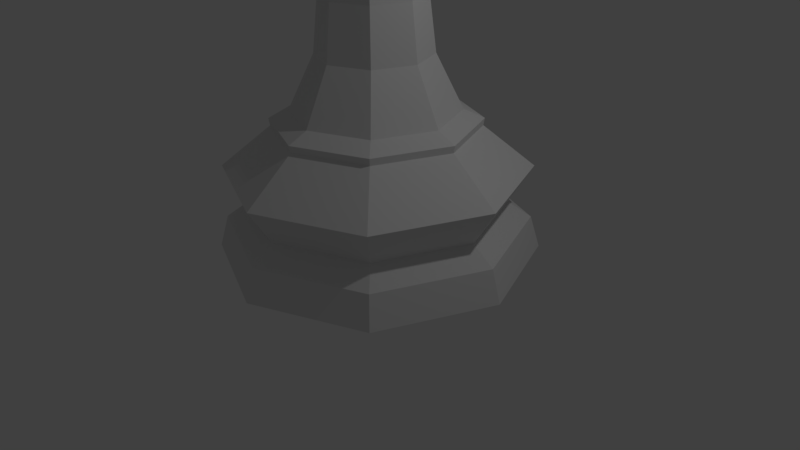 # Source: low-poly-bishop.blend  (saved by Blender 2.77.0; exported with 4.5.12 LTS)
import bpy
from mathutils import Matrix  # noqa: F401  (used for matrix-valued properties, if any)

bpy.ops.wm.read_factory_settings(use_empty=True)
scene = bpy.context.scene
scene.name = 'Scene'

# ---- collections
col_collection_1 = bpy.data.collections.new('Collection 1'); scene.collection.children.link(col_collection_1)

# ---- world
world_world = bpy.data.worlds.new('World'); scene.world = world_world
world_world.color = (0.05088, 0.05088, 0.05088)
world_world.use_sun_shadow = False
world_world.sun_shadow_jitter_overblur = 0.0
world_world.cycles.sampling_method = 'MANUAL'

# ---- cameras
cam_camera = bpy.data.cameras.new('Camera')
cam_camera.clip_end = 100.0
cam_camera.lens = 35.0
cam_camera.sensor_width = 32.0
cam_camera.sensor_height = 18.0
cam_camera.ortho_scale = 7.314
cam_camera.dof.focus_distance = 0.0
cam_camera.dof.aperture_fstop = 128.0

# ---- lights
light_lamp = bpy.data.lights.new('Lamp', 'POINT')
light_lamp.transmission_factor = 0.0
light_lamp.cutoff_distance = 30.0
light_lamp.energy = 100.0
light_lamp.shadow_buffer_clip_start = 1.001
light_lamp.shadow_soft_size = 0.1
light_lamp.shadow_maximum_resolution = 0.006
light_lamp.use_absolute_resolution = True

# ---- meshes
me_sphere_001 = bpy.data.meshes.new('Sphere.001')
me_sphere_001.from_pydata([(-0.1282, 0.0, 1.315), (-0.1912, 0.0, 1.163), (-0.1282, 0.0, 1.011), (-0.08364, 0.1075, 1.315), (-0.1282, 0.1521, 1.163), (-0.08364, 0.1075, 1.011), (0.02389, 0.1521, 1.315), (0.02389, 0.2151, 1.163), (0.02389, 0.1521, 1.011), (0.1314, 0.1075, 1.315), (0.176, 0.1521, 1.163), (0.1314, 0.1075, 1.011), (0.176, 6.885e-09, 1.315), (0.239, 4.758e-10, 1.163), (0.176, 6.885e-09, 1.011), (0.1314, -0.1075, 1.315), (0.176, -0.1521, 1.163), (0.1314, -0.1075, 1.011), (0.02389, 0.0, 0.9481), (0.02389, -0.1521, 1.315), (0.02389, -0.2151, 1.163), (0.02389, -0.1521, 1.011), (0.02389, -1.329e-08, 1.378), (-0.08364, -0.1075, 1.315), (-0.1282, -0.1521, 1.163), (-0.08364, -0.1075, 1.011), (-0.7071, 0.0, 0.2809), (-0.5484, 0.0, 0.4361), (-0.5532, 0.3717, 0.2809), (-1.0, 0.0, -0.4452), (-0.5595, 0.558, 0.07377), (-0.7071, 0.7071, -0.4452), (-0.5532, -0.3717, 0.2809), (-0.8924, -1.269e-08, -1.299), (-0.6311, 0.6311, -1.299), (-0.7071, -0.7071, -0.4452), (-0.5594, -0.5594, 0.07263), (-0.5191, 0.7472, -0.3517), (-0.4945, 0.7952, -0.4452), (-0.4318, 0.4326, -1.561), (-0.6107, 4.295e-07, -1.561), (-0.6311, -0.6311, -1.299), (-0.4317, 0.7911, -0.6841), (-0.3123, 0.8176, -0.866), (-0.1816, 0.8717, -0.866), (-0.06224, 0.9441, -0.6841), (5.215e-08, 0.9997, -0.4475), (8.941e-08, 0.8924, -1.299), (-0.4945, -0.7952, -0.4452), (-0.5191, -0.7472, -0.3517), (5.96e-08, 0.6118, -1.561), (-0.4706, 0.4715, -1.737), (-0.6655, 4.759e-07, -1.737), (-0.4318, -0.4326, -1.561), (8.941e-08, -0.8924, -1.299), (5.215e-08, -0.9997, -0.4475), (-0.06224, -0.9441, -0.6841), (-0.1816, -0.8717, -0.866), (-0.3123, -0.8176, -0.866), (-0.4317, -0.7911, -0.6841), (0.7071, 0.7071, -0.4452), (0.6311, 0.6311, -1.299), (0.4318, 0.4326, -1.561), (5.215e-08, 0.6668, -1.737), (-0.6661, 0.6673, -1.943), (-0.9419, 6.608e-07, -1.943), (-0.4706, -0.4715, -1.737), (-1.416e-07, -0.6118, -1.561), (0.6311, -0.6311, -1.299), (0.7071, -0.7071, -0.4452), (0.05923, 0.6826, 0.2809), (0.5, 0.5, 0.2809), (0.02521, 0.9518, -0.3517), (0.06559, 0.7635, 0.07377), (1.0, 2.213e-09, -0.4452), (0.8924, 2.771e-08, -1.299), (0.6107, -1.151e-07, -1.561), (0.4706, 0.4715, -1.737), (3.725e-08, 0.9438, -1.943), (-0.6546, 0.6559, -2.15), (-0.9258, 6.421e-07, -2.15), (-0.6661, -0.6673, -1.943), (-1.639e-07, -0.6668, -1.737), (0.4318, -0.4326, -1.561), (0.5, -0.5, 0.2809), (0.05923, -0.6826, 0.2809), (0.06559, -0.7635, 0.07377), (0.02521, -0.9518, -0.3517), (3.725e-08, 0.1489, 0.8265), (2.235e-08, 0.0, 0.972), (0.05193, 0.4424, 0.5186), (0.7071, 3.201e-08, 0.2809), (0.6655, -1.176e-07, -1.737), (0.6661, 0.6673, -1.943), (3.725e-08, 0.9276, -2.15), (-0.8961, 0.8979, -2.383), (-1.267, 8.732e-07, -2.383), (-0.6546, -0.6559, -2.15), (-2.682e-07, -0.9438, -1.943), (0.4706, -0.4715, -1.737), (3.725e-08, -0.1489, 0.8265), (0.05193, -0.4424, 0.5186), (-0.02567, 0.02567, 0.9365), (-0.01341, 0.06195, 0.906), (0.9419, -1.793e-07, -1.943), (0.6546, 0.6559, -2.15), (2.98e-08, 1.27, -2.383), (-0.433, 0.4338, -2.676), (-0.6124, 4.333e-07, -2.676), (-0.8961, -0.8979, -2.383), (-2.608e-07, -0.9276, -2.15), (0.6661, -0.6673, -1.943), (-0.02567, -0.02567, 0.9365), (-0.01341, -0.06195, 0.906), (-0.02867, 0.0, 0.944), (0.9258, -1.835e-07, -2.15), (0.8961, 0.8979, -2.383), (5.215e-08, 0.6136, -2.676), (-0.4442, 0.4451, -3.429), (-0.6282, 4.438e-07, -3.429), (-0.433, -0.4338, -2.676), (-3.8e-07, -1.27, -2.383), (0.6546, -0.6559, -2.15), (1.267, -2.57e-07, -2.383), (0.433, 0.4338, -2.676), (5.215e-08, 0.6294, -3.429), (-0.4973, 0.4983, -4.1), (-0.7033, 4.935e-07, -4.1), (-0.4442, -0.4451, -3.429), (-1.49e-07, -0.6136, -2.676), (0.8961, -0.8979, -2.383), (0.6124, -1.128e-07, -2.676), (0.4442, 0.4451, -3.429), (5.215e-08, 0.7047, -4.1), (-0.728, 0.7294, -4.772), (-1.03, 7.075e-07, -4.772), (-0.4973, -0.4983, -4.1), (-1.49e-07, -0.6294, -3.429), (0.433, -0.4338, -2.676), (0.6282, -1.165e-07, -3.429), (0.4973, 0.4983, -4.1), (3.725e-08, 1.032, -4.772), (-1.282, 8.732e-07, -4.885), (-0.9063, 0.908, -4.885), (-0.728, -0.7294, -4.772), (-1.788e-07, -0.7047, -4.1), (0.4442, -0.4451, -3.429), (0.7033, -1.338e-07, -4.1), (0.728, 0.7294, -4.772), (7.451e-09, 1.284, -4.885), (-1.265, 8.635e-07, -4.974), (-0.8945, 0.8962, -4.974), (-0.9063, -0.908, -4.885), (-2.98e-07, -1.032, -4.772), (0.4973, -0.4983, -4.1), (1.03, -2.106e-07, -4.772), (0.9063, 0.908, -4.885), (1.49e-08, 1.267, -4.974), (-1.897, 1.26e-06, -5.49), (-1.341, 1.344, -5.49), (-0.8945, -0.8962, -4.974), (-4.098e-07, -1.284, -4.885), (0.728, -0.7294, -4.772), (1.282, -2.698e-07, -4.885), (0.8945, 0.8962, -4.974), (-5.96e-08, 1.9, -5.49), (-1.594, 1.059e-06, -5.966), (-1.127, 1.129, -5.966), (-1.341, -1.344, -5.49), (-3.949e-07, -1.267, -4.974), (0.9063, -0.908, -4.885), (1.265, -2.646e-07, -4.974), (1.341, 1.344, -5.49), (-2.235e-08, 1.597, -5.966), (-1.891, 1.257e-06, -6.174), (-1.337, 1.34, -6.174), (-1.127, -1.129, -5.966), (-6.78e-07, -1.9, -5.49), (0.8945, -0.8962, -4.974), (1.897, -4.301e-07, -5.49), (1.127, 1.129, -5.966), (-5.96e-08, 1.895, -6.174), (-2.01, 1.333e-06, -6.581), (-1.422, 1.424, -6.581), (-1.337, -1.34, -6.174), (-5.439e-07, -1.597, -5.966), (1.341, -1.344, -5.49), (1.594, -3.62e-07, -5.966), (1.337, 1.34, -6.174), (-7.451e-08, 2.014, -6.581), (1.422, 1.424, -6.581), (2.01, -4.6e-07, -6.581), (1.422, -1.424, -6.581), (-7.302e-07, -2.014, -6.581), (-1.422, -1.424, -6.581), (-6.78e-07, -1.895, -6.174), (1.127, -1.129, -5.966), (1.891, -4.292e-07, -6.174), (1.337, -1.34, -6.174)], [], [(0, 22, 3), (18, 2, 5), (1, 0, 3, 4), (2, 1, 4, 5), (18, 5, 8), (4, 3, 6, 7), (5, 4, 7, 8), (3, 22, 6), (18, 8, 11), (7, 6, 9, 10), (8, 7, 10, 11), (6, 22, 9), (9, 22, 12), (18, 11, 14), (10, 9, 12, 13), (11, 10, 13, 14), (14, 13, 16, 17), (12, 22, 15), (18, 14, 17), (13, 12, 15, 16), (17, 16, 20, 21), (15, 22, 19), (18, 17, 21), (16, 15, 19, 20), (21, 20, 24, 25), (19, 22, 23), (18, 21, 25), (20, 19, 23, 24), (25, 24, 1, 2), (23, 22, 0), (18, 25, 2), (24, 23, 0, 1), (26, 27, 28), (29, 26, 28, 30, 31), (27, 26, 32), (33, 29, 31, 34), (35, 36, 32, 26, 29), (31, 30, 37, 38), (34, 39, 40, 33), (41, 35, 29, 33), (34, 31, 38, 42, 43, 44, 45, 46, 47), (36, 35, 48, 49), (47, 50, 39, 34), (51, 52, 40, 39), (33, 40, 53, 41), (54, 55, 56, 57, 58, 59, 48, 35, 41), (46, 60, 61, 47), (61, 62, 50, 47), (63, 51, 39, 50), (64, 65, 52, 51), (52, 66, 53, 40), (41, 53, 67, 54), (55, 54, 68, 69), (70, 71, 60, 46, 72, 73), (61, 60, 74, 75), (75, 76, 62, 61), (77, 63, 50, 62), (78, 64, 51, 63), (79, 80, 65, 64), (65, 81, 66, 52), (66, 82, 67, 53), (54, 67, 83, 68), (75, 74, 69, 68), (69, 84, 85, 86, 87, 55), (88, 89, 71, 70, 90), (60, 71, 91, 74), (68, 83, 76, 75), (92, 77, 62, 76), (93, 78, 63, 77), (94, 79, 64, 78), (95, 96, 80, 79), (80, 97, 81, 65), (81, 98, 82, 66), (82, 99, 83, 67), (74, 91, 84, 69), (84, 89, 100, 101, 85), (102, 89, 88, 103), (71, 89, 91), (99, 92, 76, 83), (104, 93, 77, 92), (105, 94, 78, 93), (106, 95, 79, 94), (107, 108, 96, 95), (96, 109, 97, 80), (97, 110, 98, 81), (98, 111, 99, 82), (91, 89, 84), (100, 89, 112, 113), (114, 89, 102), (111, 104, 92, 99), (115, 105, 93, 104), (116, 106, 94, 105), (117, 107, 95, 106), (118, 119, 108, 107), (108, 120, 109, 96), (109, 121, 110, 97), (110, 122, 111, 98), (112, 89, 114), (122, 115, 104, 111), (123, 116, 105, 115), (124, 117, 106, 116), (125, 118, 107, 117), (126, 127, 119, 118), (119, 128, 120, 108), (120, 129, 121, 109), (121, 130, 122, 110), (130, 123, 115, 122), (131, 124, 116, 123), (132, 125, 117, 124), (133, 126, 118, 125), (134, 135, 127, 126), (127, 136, 128, 119), (128, 137, 129, 120), (129, 138, 130, 121), (138, 131, 123, 130), (139, 132, 124, 131), (140, 133, 125, 132), (141, 134, 126, 133), (142, 135, 134, 143), (135, 144, 136, 127), (136, 145, 137, 128), (137, 146, 138, 129), (146, 139, 131, 138), (147, 140, 132, 139), (148, 141, 133, 140), (143, 134, 141, 149), (150, 142, 143, 151), (152, 144, 135, 142), (144, 153, 145, 136), (145, 154, 146, 137), (154, 147, 139, 146), (155, 148, 140, 147), (149, 141, 148, 156), (151, 143, 149, 157), (158, 150, 151, 159), (160, 152, 142, 150), (161, 153, 144, 152), (153, 162, 154, 145), (162, 155, 147, 154), (156, 148, 155, 163), (157, 149, 156, 164), (159, 151, 157, 165), (166, 158, 159, 167), (168, 160, 150, 158), (169, 161, 152, 160), (170, 162, 153, 161), (163, 155, 162, 170), (164, 156, 163, 171), (165, 157, 164, 172), (167, 159, 165, 173), (174, 166, 167, 175), (176, 168, 158, 166), (177, 169, 160, 168), (178, 170, 161, 169), (171, 163, 170, 178), (172, 164, 171, 179), (173, 165, 172, 180), (175, 167, 173, 181), (182, 174, 175, 183), (184, 176, 166, 174), (185, 177, 168, 176), (186, 178, 169, 177), (179, 171, 178, 186), (180, 172, 179, 187), (181, 173, 180, 188), (183, 175, 181, 189), (182, 183, 189, 190, 191, 192, 193, 194), (194, 184, 174, 182), (195, 185, 176, 184), (196, 186, 177, 185), (187, 179, 186, 196), (188, 180, 187, 197), (189, 181, 188, 190), (190, 188, 197, 191), (191, 197, 198, 192), (192, 198, 195, 193), (193, 195, 184, 194), (198, 196, 185, 195), (197, 187, 196, 198), (113, 112, 114, 102, 103), (103, 88, 90, 101, 100, 113), (90, 70, 73, 86, 85, 101), (73, 72, 87, 86), (72, 46, 45, 56, 55, 87), (45, 44, 57, 56), (44, 43, 58, 57), (43, 42, 59, 58), (42, 38, 37, 49, 48, 59), (37, 30, 36, 49), (30, 28, 27, 32, 36)])
me_sphere_001.use_remesh_preserve_volume = False
me_sphere_001.use_remesh_preserve_attributes = False
me_sphere_001.use_mirror_vertex_groups = False
me_sphere_001.update()

# ---- objects
ob_lp_bishop = bpy.data.objects.new('LP Bishop', me_sphere_001)
ob_lamp = bpy.data.objects.new('Lamp', light_lamp)
ob_camera = bpy.data.objects.new('Camera', cam_camera)

# ---- transforms, parenting, visibility, modifiers, constraints
ob_lp_bishop.location = (0.1117, 0.0, 6.755)
ob_lp_bishop.lineart.crease_threshold = 0.0
ob_lamp.location = (4.076, 1.005, 5.904)
ob_lamp.rotation_euler = (0.6503, 0.05522, 1.866)
ob_lamp.lock_rotations_4d = False
ob_lamp.empty_display_type = 'ARROWS'
ob_lamp.color = (0.0, 0.0, 0.0, 0.0)
ob_lamp.lineart.crease_threshold = 0.0
ob_camera.location = (7.481, -6.508, 5.344)
ob_camera.rotation_euler = (1.109, 0.01082, 0.8149)
ob_camera.lock_rotations_4d = False
ob_camera.empty_display_type = 'ARROWS'
ob_camera.color = (0.0, 0.0, 0.0, 0.0)
ob_camera.display_type = 'WIRE'
ob_camera.lineart.crease_threshold = 0.0

# ---- collection membership
col_collection_1.objects.link(ob_lp_bishop)
col_collection_1.objects.link(ob_lamp)
col_collection_1.objects.link(ob_camera)

# ---- scene / render settings (as saved in the file)
scene.camera = ob_camera
scene.frame_start = 1; scene.frame_end = 250; scene.frame_set(75)
scene.render.engine = 'BLENDER_EEVEE_NEXT'
scene.render.resolution_percentage = 50
scene.render.dither_intensity = 0.0
scene.cycles.use_denoising = False
scene.cycles.samples = 128
scene.cycles.sampling_pattern = 'TABULATED_SOBOL'
scene.cycles.light_sampling_threshold = 0.0
scene.cycles.use_adaptive_sampling = False
scene.cycles.use_light_tree = False
scene.cycles.blur_glossy = 0.0
scene.cycles.sample_clamp_indirect = 0.0
scene.view_settings.view_transform = 'Standard'
bpy.context.view_layer.update()
